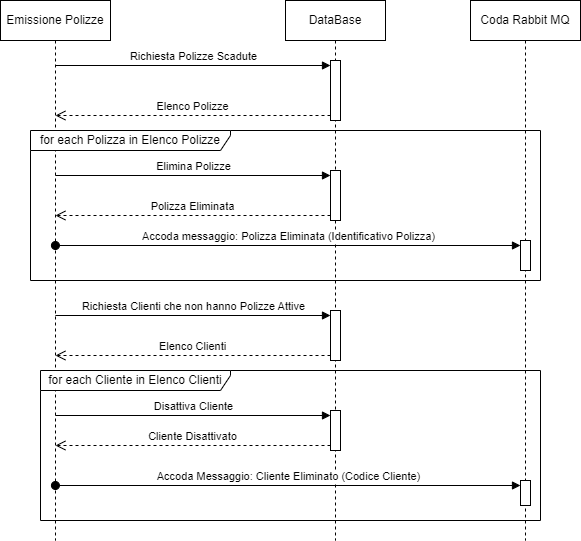

The diagram above was exported from draw.io. Its source (the exported page's mxGraphModel, read from the mxfile embedded in the PNG):
<mxGraphModel dx="677" dy="369" grid="1" gridSize="10" guides="1" tooltips="1" connect="1" arrows="1" fold="1" page="1" pageScale="1" pageWidth="827" pageHeight="1169" math="0" shadow="0">
  <root>
    <mxCell id="05Rf1EvOerONyeCc45Wx-0" />
    <mxCell id="05Rf1EvOerONyeCc45Wx-1" parent="05Rf1EvOerONyeCc45Wx-0" />
    <mxCell id="05Rf1EvOerONyeCc45Wx-2" value="Emissione Polizze" style="shape=umlLifeline;perimeter=lifelinePerimeter;whiteSpace=wrap;html=1;container=1;dropTarget=0;collapsible=0;recursiveResize=0;outlineConnect=0;portConstraint=eastwest;newEdgeStyle={&quot;curved&quot;:0,&quot;rounded&quot;:0};" parent="05Rf1EvOerONyeCc45Wx-1" vertex="1">
      <mxGeometry x="40" y="40" width="110" height="540" as="geometry" />
    </mxCell>
    <mxCell id="05Rf1EvOerONyeCc45Wx-3" value="DataBase" style="shape=umlLifeline;perimeter=lifelinePerimeter;whiteSpace=wrap;html=1;container=1;dropTarget=0;collapsible=0;recursiveResize=0;outlineConnect=0;portConstraint=eastwest;newEdgeStyle={&quot;curved&quot;:0,&quot;rounded&quot;:0};" parent="05Rf1EvOerONyeCc45Wx-1" vertex="1">
      <mxGeometry x="325" y="40" width="100" height="540" as="geometry" />
    </mxCell>
    <mxCell id="ewU7uGlwxb3VRezfmzNt-0" value="" style="html=1;points=[[0,0,0,0,5],[0,1,0,0,-5],[1,0,0,0,5],[1,1,0,0,-5]];perimeter=orthogonalPerimeter;outlineConnect=0;targetShapes=umlLifeline;portConstraint=eastwest;newEdgeStyle={&quot;curved&quot;:0,&quot;rounded&quot;:0};" vertex="1" parent="05Rf1EvOerONyeCc45Wx-3">
      <mxGeometry x="45" y="60" width="10" height="60" as="geometry" />
    </mxCell>
    <mxCell id="ewU7uGlwxb3VRezfmzNt-10" value="" style="html=1;points=[[0,0,0,0,5],[0,1,0,0,-5],[1,0,0,0,5],[1,1,0,0,-5]];perimeter=orthogonalPerimeter;outlineConnect=0;targetShapes=umlLifeline;portConstraint=eastwest;newEdgeStyle={&quot;curved&quot;:0,&quot;rounded&quot;:0};" vertex="1" parent="05Rf1EvOerONyeCc45Wx-3">
      <mxGeometry x="45" y="310" width="10" height="50" as="geometry" />
    </mxCell>
    <mxCell id="05Rf1EvOerONyeCc45Wx-8" value="Coda Rabbit MQ" style="shape=umlLifeline;perimeter=lifelinePerimeter;whiteSpace=wrap;html=1;container=1;dropTarget=0;collapsible=0;recursiveResize=0;outlineConnect=0;portConstraint=eastwest;newEdgeStyle={&quot;curved&quot;:0,&quot;rounded&quot;:0};" parent="05Rf1EvOerONyeCc45Wx-1" vertex="1">
      <mxGeometry x="510" y="40" width="110" height="540" as="geometry" />
    </mxCell>
    <mxCell id="ewU7uGlwxb3VRezfmzNt-7" value="" style="html=1;points=[[0,0,0,0,5],[0,1,0,0,-5],[1,0,0,0,5],[1,1,0,0,-5]];perimeter=orthogonalPerimeter;outlineConnect=0;targetShapes=umlLifeline;portConstraint=eastwest;newEdgeStyle={&quot;curved&quot;:0,&quot;rounded&quot;:0};" vertex="1" parent="05Rf1EvOerONyeCc45Wx-8">
      <mxGeometry x="50" y="240" width="10" height="30" as="geometry" />
    </mxCell>
    <mxCell id="ewU7uGlwxb3VRezfmzNt-16" value="" style="html=1;points=[[0,0,0,0,5],[0,1,0,0,-5],[1,0,0,0,5],[1,1,0,0,-5]];perimeter=orthogonalPerimeter;outlineConnect=0;targetShapes=umlLifeline;portConstraint=eastwest;newEdgeStyle={&quot;curved&quot;:0,&quot;rounded&quot;:0};" vertex="1" parent="05Rf1EvOerONyeCc45Wx-8">
      <mxGeometry x="50" y="480" width="10" height="25" as="geometry" />
    </mxCell>
    <mxCell id="ewU7uGlwxb3VRezfmzNt-17" value="Accoda Messaggio: Cliente Eliminato (Codice Cliente)" style="html=1;verticalAlign=bottom;startArrow=oval;endArrow=block;startSize=8;curved=0;rounded=0;entryX=0;entryY=0;entryDx=0;entryDy=5;" edge="1" target="ewU7uGlwxb3VRezfmzNt-16" parent="05Rf1EvOerONyeCc45Wx-8">
      <mxGeometry relative="1" as="geometry">
        <mxPoint x="-415.07142857142856" y="485" as="sourcePoint" />
      </mxGeometry>
    </mxCell>
    <mxCell id="ewU7uGlwxb3VRezfmzNt-1" value="Richiesta Polizze Scadute" style="html=1;verticalAlign=bottom;endArrow=block;curved=0;rounded=0;entryX=0;entryY=0;entryDx=0;entryDy=5;" edge="1" target="ewU7uGlwxb3VRezfmzNt-0" parent="05Rf1EvOerONyeCc45Wx-1" source="05Rf1EvOerONyeCc45Wx-2">
      <mxGeometry relative="1" as="geometry">
        <mxPoint x="300" y="105" as="sourcePoint" />
      </mxGeometry>
    </mxCell>
    <mxCell id="ewU7uGlwxb3VRezfmzNt-2" value="Elenco Polizze" style="html=1;verticalAlign=bottom;endArrow=open;dashed=1;endSize=8;curved=0;rounded=0;exitX=0;exitY=1;exitDx=0;exitDy=-5;" edge="1" source="ewU7uGlwxb3VRezfmzNt-0" parent="05Rf1EvOerONyeCc45Wx-1" target="05Rf1EvOerONyeCc45Wx-2">
      <mxGeometry x="0.0013" relative="1" as="geometry">
        <mxPoint x="300" y="175" as="targetPoint" />
        <mxPoint as="offset" />
      </mxGeometry>
    </mxCell>
    <mxCell id="ewU7uGlwxb3VRezfmzNt-3" value="for each Polizza in Elenco Polizze" style="shape=umlFrame;whiteSpace=wrap;html=1;pointerEvents=0;width=200;height=20;" vertex="1" parent="05Rf1EvOerONyeCc45Wx-1">
      <mxGeometry x="70" y="170" width="510" height="150" as="geometry" />
    </mxCell>
    <mxCell id="ewU7uGlwxb3VRezfmzNt-4" value="" style="html=1;points=[[0,0,0,0,5],[0,1,0,0,-5],[1,0,0,0,5],[1,1,0,0,-5]];perimeter=orthogonalPerimeter;outlineConnect=0;targetShapes=umlLifeline;portConstraint=eastwest;newEdgeStyle={&quot;curved&quot;:0,&quot;rounded&quot;:0};" vertex="1" parent="05Rf1EvOerONyeCc45Wx-1">
      <mxGeometry x="370" y="210" width="10" height="50" as="geometry" />
    </mxCell>
    <mxCell id="ewU7uGlwxb3VRezfmzNt-5" value="Elimina Polizze" style="html=1;verticalAlign=bottom;endArrow=block;curved=0;rounded=0;entryX=0;entryY=0;entryDx=0;entryDy=5;" edge="1" target="ewU7uGlwxb3VRezfmzNt-4" parent="05Rf1EvOerONyeCc45Wx-1" source="05Rf1EvOerONyeCc45Wx-2">
      <mxGeometry relative="1" as="geometry">
        <mxPoint x="300" y="215" as="sourcePoint" />
      </mxGeometry>
    </mxCell>
    <mxCell id="ewU7uGlwxb3VRezfmzNt-6" value="Polizza Eliminata" style="html=1;verticalAlign=bottom;endArrow=open;dashed=1;endSize=8;curved=0;rounded=0;exitX=0;exitY=1;exitDx=0;exitDy=-5;" edge="1" source="ewU7uGlwxb3VRezfmzNt-4" parent="05Rf1EvOerONyeCc45Wx-1" target="05Rf1EvOerONyeCc45Wx-2">
      <mxGeometry relative="1" as="geometry">
        <mxPoint x="300" y="285" as="targetPoint" />
      </mxGeometry>
    </mxCell>
    <mxCell id="ewU7uGlwxb3VRezfmzNt-8" value="Accoda messaggio: Polizza Eliminata (Identificativo Polizza)" style="html=1;verticalAlign=bottom;startArrow=oval;endArrow=block;startSize=8;curved=0;rounded=0;entryX=0;entryY=0;entryDx=0;entryDy=5;" edge="1" target="ewU7uGlwxb3VRezfmzNt-7" parent="05Rf1EvOerONyeCc45Wx-1" source="05Rf1EvOerONyeCc45Wx-2">
      <mxGeometry relative="1" as="geometry">
        <mxPoint x="490" y="285" as="sourcePoint" />
      </mxGeometry>
    </mxCell>
    <mxCell id="ewU7uGlwxb3VRezfmzNt-9" value="for each Cliente in Elenco Clienti" style="shape=umlFrame;whiteSpace=wrap;html=1;pointerEvents=0;width=190;height=20;" vertex="1" parent="05Rf1EvOerONyeCc45Wx-1">
      <mxGeometry x="80" y="410" width="500" height="150" as="geometry" />
    </mxCell>
    <mxCell id="ewU7uGlwxb3VRezfmzNt-11" value="Richiesta Clienti che non hanno Polizze Attive" style="html=1;verticalAlign=bottom;endArrow=block;curved=0;rounded=0;entryX=0;entryY=0;entryDx=0;entryDy=5;" edge="1" target="ewU7uGlwxb3VRezfmzNt-10" parent="05Rf1EvOerONyeCc45Wx-1" source="05Rf1EvOerONyeCc45Wx-2">
      <mxGeometry relative="1" as="geometry">
        <mxPoint x="300" y="355" as="sourcePoint" />
      </mxGeometry>
    </mxCell>
    <mxCell id="ewU7uGlwxb3VRezfmzNt-12" value="Elenco Clienti" style="html=1;verticalAlign=bottom;endArrow=open;dashed=1;endSize=8;curved=0;rounded=0;exitX=0;exitY=1;exitDx=0;exitDy=-5;" edge="1" source="ewU7uGlwxb3VRezfmzNt-10" parent="05Rf1EvOerONyeCc45Wx-1" target="05Rf1EvOerONyeCc45Wx-2">
      <mxGeometry relative="1" as="geometry">
        <mxPoint x="300" y="425" as="targetPoint" />
      </mxGeometry>
    </mxCell>
    <mxCell id="ewU7uGlwxb3VRezfmzNt-13" value="" style="html=1;points=[[0,0,0,0,5],[0,1,0,0,-5],[1,0,0,0,5],[1,1,0,0,-5]];perimeter=orthogonalPerimeter;outlineConnect=0;targetShapes=umlLifeline;portConstraint=eastwest;newEdgeStyle={&quot;curved&quot;:0,&quot;rounded&quot;:0};" vertex="1" parent="05Rf1EvOerONyeCc45Wx-1">
      <mxGeometry x="370" y="450" width="10" height="40" as="geometry" />
    </mxCell>
    <mxCell id="ewU7uGlwxb3VRezfmzNt-14" value="Disattiva Cliente" style="html=1;verticalAlign=bottom;endArrow=block;curved=0;rounded=0;entryX=0;entryY=0;entryDx=0;entryDy=5;" edge="1" target="ewU7uGlwxb3VRezfmzNt-13" parent="05Rf1EvOerONyeCc45Wx-1" source="05Rf1EvOerONyeCc45Wx-2">
      <mxGeometry relative="1" as="geometry">
        <mxPoint x="300" y="455" as="sourcePoint" />
      </mxGeometry>
    </mxCell>
    <mxCell id="ewU7uGlwxb3VRezfmzNt-15" value="Cliente Disattivato" style="html=1;verticalAlign=bottom;endArrow=open;dashed=1;endSize=8;curved=0;rounded=0;exitX=0;exitY=1;exitDx=0;exitDy=-5;" edge="1" source="ewU7uGlwxb3VRezfmzNt-13" parent="05Rf1EvOerONyeCc45Wx-1" target="05Rf1EvOerONyeCc45Wx-2">
      <mxGeometry relative="1" as="geometry">
        <mxPoint x="300" y="525" as="targetPoint" />
      </mxGeometry>
    </mxCell>
  </root>
</mxGraphModel>